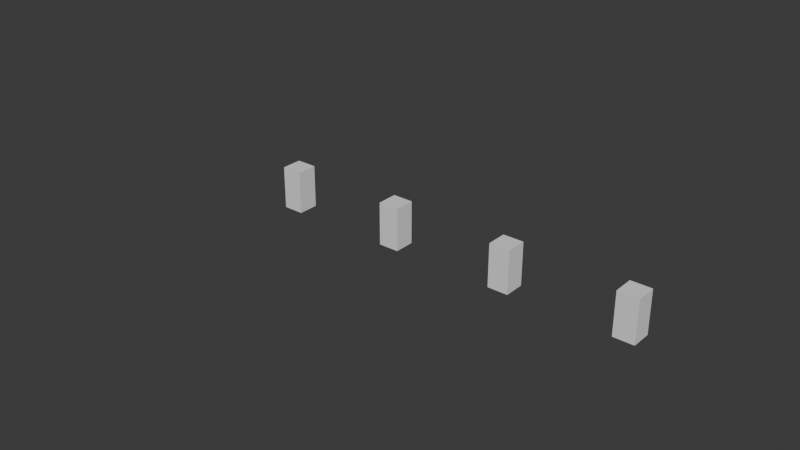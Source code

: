 # Source: 004_bottles_BezierModelling.blend  (saved by Blender 5.0.118; exported with 4.5.12 LTS)
import bpy
from mathutils import Matrix  # noqa: F401  (used for matrix-valued properties, if any)

bpy.ops.wm.read_factory_settings(use_empty=True)
scene = bpy.context.scene
scene.name = 'Scene'

# ---- collections
col_bottles = bpy.data.collections.new('bottles'); scene.collection.children.link(col_bottles)
col_link_kvass = bpy.data.collections.new('LINK_Kvass'); col_bottles.children.link(col_link_kvass)
col_link_gingerbeer = bpy.data.collections.new('LINK_GingerBeer'); col_bottles.children.link(col_link_gingerbeer)
col_link_milk = bpy.data.collections.new('LINK_milk'); col_bottles.children.link(col_link_milk)
col_link_radioactiveliquid = bpy.data.collections.new('LINK_RadioactiveLiquid'); col_bottles.children.link(col_link_radioactiveliquid)
col_ref = bpy.data.collections.new('ref'); scene.collection.children.link(col_ref)

# ---- world
world_world = bpy.data.worlds.new('World'); scene.world = world_world
world_world.use_nodes = True; world_world.node_tree.nodes.clear()
_N = world_world.node_tree.nodes; _L = world_world.node_tree.links
n0 = _N.new('ShaderNodeOutputWorld'); n0.name = 'World Output'; n0.location = (300, 300)
n1 = _N.new('ShaderNodeBackground'); n1.name = 'Background'; n1.location = (10, 300)
n1.inputs[0].default_value = (0.05088, 0.05088, 0.05088, 1.0)
_L.new(n1.outputs[0], n0.inputs[0])
n0.is_active_output = True
world_world.color = (0.05088, 0.05088, 0.05088)
world_world.sun_shadow_jitter_overblur = 0.0

# ---- meshes
me_cube = bpy.data.meshes.new('Cube')
me_cube.from_pydata([(-0.08425, -0.08425, 0.0), (-0.08425, 0.08425, 0.0), (0.08425, -0.08425, 0.0), (0.08425, 0.08425, 0.0), (-0.08425, -0.08425, 0.35), (-0.08425, 0.08425, 0.35), (0.08425, -0.08425, 0.35), (0.08425, 0.08425, 0.35)], [], [(1, 3, 2, 0), (5, 4, 6, 7), (1, 0, 4, 5), (3, 1, 5, 7), (2, 3, 7, 6), (0, 2, 6, 4)])
_uv = me_cube.uv_layers.new(name='UVMap')
_uv.uv.foreach_set('vector', [0.125, 0.5, 0.375, 0.5, 0.375, 0.75, 0.125, 0.75, 0.125, 0.5, 0.125, 0.75, 0.375, 0.75, 0.375, 0.5, 0.125, 0.5, 0.125, 0.75, 0.125, 0.75, 0.125, 0.5, 0.375, 0.5, 0.125, 0.5, 0.125, 0.5, 0.375, 0.5, 0.375, 0.75, 0.375, 0.5, 0.375, 0.5, 0.375, 0.75, 0.125, 0.75, 0.375, 0.75, 0.375, 0.75, 0.125, 0.75])
me_cube.materials.append(None)
me_cube.update()
me_cube_001 = bpy.data.meshes.new('Cube.001')
me_cube_001.from_pydata([(-0.08425, -0.08425, 0.0), (-0.08425, 0.08425, 0.0), (0.08425, -0.08425, 0.0), (-0.08425, -0.08425, 0.35), (-0.08425, 0.08425, 0.35), (0.08425, -0.08425, 0.35), (0.08425, 0.08425, 0.35), (0.08425, 0.08425, 0.0)], [], [(1, 0, 3, 4), (1, 7, 2, 0), (0, 2, 5, 3), (4, 3, 5, 6), (2, 7, 6, 5), (7, 1, 4, 6)])
_uv = me_cube_001.uv_layers.new(name='UVMap')
_uv.uv.foreach_set('vector', [0.125, 0.5, 0.125, 0.75, 0.125, 0.75, 0.125, 0.5, 0.125, 0.5, 0.375, 0.5, 0.375, 0.75, 0.125, 0.75, 0.125, 0.75, 0.375, 0.75, 0.375, 0.75, 0.125, 0.75, 0.125, 0.5, 0.125, 0.75, 0.375, 0.75, 0.375, 0.5, 0.375, 0.75, 0.375, 0.5, 0.375, 0.5, 0.375, 0.75, 0.375, 0.5, 0.125, 0.5, 0.125, 0.5, 0.375, 0.5])
me_cube_001.materials.append(None)
me_cube_001.update()
me_cube_002 = bpy.data.meshes.new('Cube.002')
me_cube_002.from_pydata([(-0.08425, -0.08425, 0.0), (-0.08425, 0.08425, 0.0), (0.08425, -0.08425, 0.0), (-0.08425, -0.08425, 0.35), (-0.08425, 0.08425, 0.35), (0.08425, -0.08425, 0.35), (0.08425, 0.08425, 0.35), (0.08425, 0.08425, 0.0)], [], [(1, 0, 3, 4), (1, 7, 2, 0), (0, 2, 5, 3), (4, 3, 5, 6), (2, 7, 6, 5), (7, 1, 4, 6)])
_uv = me_cube_002.uv_layers.new(name='UVMap')
_uv.uv.foreach_set('vector', [0.125, 0.5, 0.125, 0.75, 0.125, 0.75, 0.125, 0.5, 0.125, 0.5, 0.375, 0.5, 0.375, 0.75, 0.125, 0.75, 0.125, 0.75, 0.375, 0.75, 0.375, 0.75, 0.125, 0.75, 0.125, 0.5, 0.125, 0.75, 0.375, 0.75, 0.375, 0.5, 0.375, 0.75, 0.375, 0.5, 0.375, 0.5, 0.375, 0.75, 0.375, 0.5, 0.125, 0.5, 0.125, 0.5, 0.375, 0.5])
me_cube_002.materials.append(None)
me_cube_002.update()
me_cube_003 = bpy.data.meshes.new('Cube.003')
me_cube_003.from_pydata([(-0.08425, -0.08425, 0.0), (-0.08425, 0.08425, 0.0), (0.08425, -0.08425, 0.0), (-0.08425, -0.08425, 0.35), (-0.08425, 0.08425, 0.35), (0.08425, -0.08425, 0.35), (0.08425, 0.08425, 0.35), (0.08425, 0.08425, 0.0)], [], [(1, 0, 3, 4), (1, 7, 2, 0), (0, 2, 5, 3), (4, 3, 5, 6), (2, 7, 6, 5), (7, 1, 4, 6)])
_uv = me_cube_003.uv_layers.new(name='UVMap')
_uv.uv.foreach_set('vector', [0.125, 0.5, 0.125, 0.75, 0.125, 0.75, 0.125, 0.5, 0.125, 0.5, 0.375, 0.5, 0.375, 0.75, 0.125, 0.75, 0.125, 0.75, 0.375, 0.75, 0.375, 0.75, 0.125, 0.75, 0.125, 0.5, 0.125, 0.75, 0.375, 0.75, 0.375, 0.5, 0.375, 0.75, 0.375, 0.5, 0.375, 0.5, 0.375, 0.75, 0.375, 0.5, 0.125, 0.5, 0.125, 0.5, 0.375, 0.5])
me_cube_003.materials.append(None)
me_cube_003.update()

# ---- curves / text
cu_b_ziercurve = bpy.data.curves.new('BézierCurve', 'CURVE')
cu_b_ziercurve.dimensions = '3D'
_sp = cu_b_ziercurve.splines.new('BEZIER'); _sp.bezier_points.add(7)
_sp.bezier_points.foreach_set('co', [-2.98e-08, -2.22e-17, -2.22e-17, 0.03343, 2.22e-17, 2.22e-17, 0.06217, -4.02e-09, 0.02992, 0.06217, -5.337e-09, 0.178, 0.0285, -9.66e-09, 0.2722, 0.02836, -1.05e-08, 0.2905, 0.01701, -1.668e-08, 0.3353, 0.01701, -1.668e-08, 0.3436])
_sp.bezier_points.foreach_set('handle_left', [-0.01114, -3.701e-17, -3.701e-17, 0.02229, 7.401e-18, 7.401e-18, 0.06044, -1.788e-09, 0.01331, 0.06217, -2.466e-09, 0.1175, 0.05275, -8.584e-09, 0.2443, 0.02841, -1.022e-08, 0.2844, 0.02079, -1.462e-08, 0.3204, 0.01701, -1.668e-08, 0.3408])
_sp.bezier_points.foreach_set('handle_right', [0.01114, -7.401e-18, -7.401e-18, 0.05073, 2.604e-17, 2.604e-17, 0.06233, -5.458e-09, 0.04062, 0.06217, -7.33e-09, 0.2201, 0.02845, -9.941e-09, 0.2783, 0.02457, -1.256e-08, 0.3055, 0.01704, -1.703e-08, 0.3379, 0.01701, -1.668e-08, 0.3464])
for _p, _l, _r in zip(_sp.bezier_points, ['VECTOR', 'VECTOR', 'FREE', 'FREE', 'FREE', 'VECTOR', 'VECTOR', 'VECTOR'], ['VECTOR', 'FREE', 'ALIGNED', 'FREE', 'VECTOR', 'VECTOR', 'FREE', 'VECTOR']): _p.handle_left_type = _l; _p.handle_right_type = _r
_sp.order_u = 0
_sp.order_v = 0
_sp.resolution_u = 3
cu_b_ziercurve.use_path = True
cu_b_ziercurve.resolution_u = 3
cu_b_ziercurve.fill_mode = 'FULL'
cu_b_ziercurve_001 = bpy.data.curves.new('BézierCurve.001', 'CURVE')
cu_b_ziercurve_001.dimensions = '3D'
_sp = cu_b_ziercurve_001.splines.new('BEZIER'); _sp.bezier_points.add(5)
_sp.bezier_points.foreach_set('co', [-2.98e-08, -2.22e-17, -2.22e-17, 0.05727, 2.22e-17, 2.22e-17, 0.08317, -4.02e-09, 0.02992, 0.08317, -5.337e-09, 0.2406, 0.02885, -1.319e-08, 0.3016, 0.02885, -1.319e-08, 0.3199])
_sp.bezier_points.foreach_set('handle_left', [-0.01909, -3.701e-17, -3.701e-17, 0.03818, 7.401e-18, 7.401e-18, 0.08317, -1.788e-09, 0.01331, 0.08317, 3.751e-10, 0.1584, 0.05351, -1.118e-08, 0.2843, 0.02885, -1.319e-08, 0.3138])
_sp.bezier_points.foreach_set('handle_right', [0.01909, -7.401e-18, -7.401e-18, 0.07456, 2.604e-17, 2.604e-17, 0.08317, -8.881e-09, 0.0661, 0.08317, -6.921e-09, 0.2634, 0.02885, -1.319e-08, 0.3077, 0.02885, -1.319e-08, 0.3261])
for _p, _l, _r in zip(_sp.bezier_points, ['VECTOR', 'VECTOR', 'FREE', 'ALIGNED', 'FREE', 'VECTOR'], ['VECTOR', 'FREE', 'ALIGNED', 'ALIGNED', 'VECTOR', 'VECTOR']): _p.handle_left_type = _l; _p.handle_right_type = _r
_sp.order_u = 0
_sp.order_v = 0
_sp.resolution_u = 3
cu_b_ziercurve_001.use_path = True
cu_b_ziercurve_001.resolution_u = 3
cu_b_ziercurve_001.fill_mode = 'FULL'
cu_b_ziercurve_002 = bpy.data.curves.new('BézierCurve.002', 'CURVE')
cu_b_ziercurve_002.dimensions = '3D'
_sp = cu_b_ziercurve_002.splines.new('BEZIER'); _sp.bezier_points.add(7)
_sp.bezier_points.foreach_set('co', [0.001831, -2.22e-16, -2.22e-16, 0.0268, 2.22e-16, 2.22e-16, 0.0514, 2.22e-16, 2.22e-16, 0.08017, 2.22e-16, 0.03, 0.08178, 3.674e-10, 0.119, 0.07962, 2.474e-11, 0.2229, 0.02683, 2.22e-16, 0.3234, 0.02683, 2.22e-16, 0.3439])
_sp.bezier_points.foreach_set('handle_left', [-0.006491, -3.701e-16, -3.701e-16, 0.01847, 7.401e-17, 7.401e-17, 0.0432, 2.22e-16, 2.22e-16, 0.07727, 5.501e-10, 0.0181, 0.08182, 9.565e-11, 0.07631, 0.0816, 7.967e-10, 0.2069, 0.02695, 8.992e-11, 0.3051, 0.02683, 2.22e-16, 0.3371])
_sp.bezier_points.foreach_set('handle_right', [0.01015, -7.401e-17, -7.401e-17, 0.035, 2.22e-16, 2.22e-16, 0.06658, 8.589e-10, 0.0002011, 0.08163, -2.751e-10, 0.03595, 0.08174, 6.391e-10, 0.1617, 0.07566, -1.519e-09, 0.255, 0.02675, -5.866e-11, 0.3353, 0.02683, 2.22e-16, 0.3508])
for _p, _l, _r in zip(_sp.bezier_points, ['VECTOR', 'VECTOR', 'VECTOR', 'ALIGNED', 'ALIGNED', 'ALIGNED', 'ALIGNED', 'VECTOR'], ['VECTOR', 'VECTOR', 'FREE', 'ALIGNED', 'ALIGNED', 'ALIGNED', 'ALIGNED', 'VECTOR']): _p.handle_left_type = _l; _p.handle_right_type = _r
_sp.order_u = 0
_sp.order_v = 0
_sp.resolution_u = 5
cu_b_ziercurve_002.use_path = True
cu_b_ziercurve_002.resolution_u = 5
cu_b_ziercurve_002.fill_mode = 'FULL'

# ---- objects
ob_b_ziercurve = bpy.data.objects.new('BézierCurve', cu_b_ziercurve)
ob_b_ziercurve_001 = bpy.data.objects.new('BézierCurve.001', cu_b_ziercurve_001)
ob_b_ziercurve_002 = bpy.data.objects.new('BézierCurve.002', cu_b_ziercurve_002)
ob_cube = bpy.data.objects.new('Cube', me_cube)
ob_cube_001 = bpy.data.objects.new('Cube.001', me_cube_001)
ob_cube_002 = bpy.data.objects.new('Cube.002', me_cube_002)
ob_cube_003 = bpy.data.objects.new('Cube.003', me_cube_003)

# ---- transforms, parenting, visibility, modifiers, constraints
ob_b_ziercurve.location = (0.0, 0.0, 0.0)
_m = ob_b_ziercurve.modifiers.new('Screw', 'SCREW')
_m.use_normal_flip = True
ob_b_ziercurve_001.location = (0.9991, 0.0, 0.0)
_m = ob_b_ziercurve_001.modifiers.new('Screw', 'SCREW')
_m.use_normal_flip = True
ob_b_ziercurve_002.location = (1.998, 0.0, 0.0)
_m = ob_b_ziercurve_002.modifiers.new('Screw', 'SCREW')
_m.use_normal_flip = True
ob_cube.location = (0.0, 0.0, 0.0)
ob_cube.display_type = 'WIRE'
ob_cube_001.location = (0.9991, 0.0, 0.0)
ob_cube_001.display_type = 'WIRE'
ob_cube_002.location = (1.998, 0.0, 0.0)
ob_cube_002.display_type = 'WIRE'
ob_cube_003.location = (2.997, 0.0, 0.0)
ob_cube_003.display_type = 'WIRE'

# ---- collection membership
col_link_kvass.objects.link(ob_b_ziercurve)
col_link_kvass.objects.link(ob_b_ziercurve_001)
col_link_kvass.objects.link(ob_b_ziercurve_002)
col_ref.objects.link(ob_cube)
col_ref.objects.link(ob_cube_001)
col_ref.objects.link(ob_cube_002)
col_ref.objects.link(ob_cube_003)

# ---- scene / render settings (as saved in the file)
scene.frame_start = 1; scene.frame_end = 250; scene.frame_set(1)
scene.render.engine = 'BLENDER_EEVEE_NEXT'
scene.render.bake_bias = 0.0
scene.render.bake_samples = 0
scene.cycles.feature_set = 'EXPERIMENTAL'
bpy.context.view_layer.update()

# ---- added for rendering (the .blend has no active camera and no usable light): camera, sun
cam_auto = bpy.data.cameras.new('AutoCamera')
cam_auto.lens = 50.0
cam_auto.sensor_width = 36.0
cam_auto.clip_end = 1000.0
ob_auto_camera = bpy.data.objects.new('AutoCamera', cam_auto)
scene.collection.objects.link(ob_auto_camera)
ob_auto_camera.location = (5.77232, -5.67788, 3.95721)
ob_auto_camera.rotation_euler = (1.09748, -7.21219e-08, 0.694738)
scene.camera = ob_auto_camera
light_auto_sun = bpy.data.lights.new('AutoSun', 'SUN')
light_auto_sun.energy = 3.0
light_auto_sun.angle = 0.0523599
ob_auto_sun = bpy.data.objects.new('AutoSun', light_auto_sun)
scene.collection.objects.link(ob_auto_sun)
ob_auto_sun.rotation_euler = (0.872665, 0.174533, 0.523599)
bpy.context.view_layer.update()

